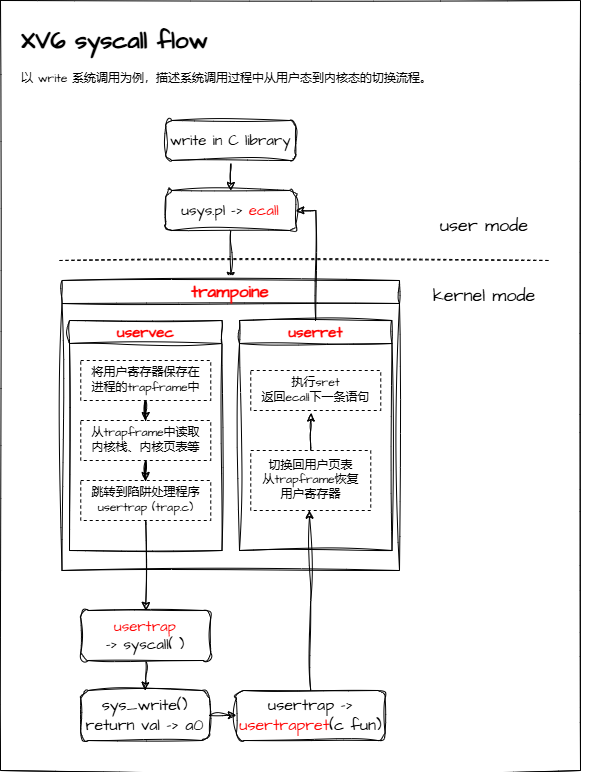

The diagram above was exported from draw.io. Its source (the exported page's mxGraphModel, read from the mxfile embedded in the PNG):
<mxGraphModel dx="1603" dy="968" grid="1" gridSize="10" guides="1" tooltips="1" connect="1" arrows="1" fold="1" page="1" pageScale="1" pageWidth="827" pageHeight="1169" math="0" shadow="0">
  <root>
    <mxCell id="0" />
    <mxCell id="1" parent="0" />
    <mxCell id="4n4Coookw_n35RpbI9xG-37" value="" style="rounded=0;whiteSpace=wrap;html=1;sketch=1;hachureGap=4;jiggle=2;curveFitting=1;fontFamily=Architects Daughter;fontSource=https%3A%2F%2Ffonts.googleapis.com%2Fcss%3Ffamily%3DArchitects%2BDaughter;" vertex="1" parent="1">
      <mxGeometry x="110" y="20" width="580" height="770" as="geometry" />
    </mxCell>
    <mxCell id="4n4Coookw_n35RpbI9xG-1" value="" style="endArrow=none;dashed=1;html=1;rounded=0;sketch=1;hachureGap=4;jiggle=2;curveFitting=1;fontFamily=Architects Daughter;fontSource=https%3A%2F%2Ffonts.googleapis.com%2Fcss%3Ffamily%3DArchitects%2BDaughter;curved=0;" edge="1" parent="1">
      <mxGeometry width="50" height="50" relative="1" as="geometry">
        <mxPoint x="169" y="280" as="sourcePoint" />
        <mxPoint x="659" y="280" as="targetPoint" />
      </mxGeometry>
    </mxCell>
    <mxCell id="4n4Coookw_n35RpbI9xG-2" value="&lt;font style=&quot;font-size: 18px;&quot;&gt;user mode&lt;/font&gt;" style="text;html=1;align=center;verticalAlign=middle;whiteSpace=wrap;rounded=0;fontFamily=Architects Daughter;fontSource=https%3A%2F%2Ffonts.googleapis.com%2Fcss%3Ffamily%3DArchitects%2BDaughter;" vertex="1" parent="1">
      <mxGeometry x="539" y="230" width="110" height="30" as="geometry" />
    </mxCell>
    <mxCell id="4n4Coookw_n35RpbI9xG-4" value="&lt;font style=&quot;font-size: 18px;&quot;&gt;kernel mode&lt;/font&gt;" style="text;html=1;align=center;verticalAlign=middle;whiteSpace=wrap;rounded=0;fontFamily=Architects Daughter;fontSource=https%3A%2F%2Ffonts.googleapis.com%2Fcss%3Ffamily%3DArchitects%2BDaughter;" vertex="1" parent="1">
      <mxGeometry x="539" y="300" width="110" height="30" as="geometry" />
    </mxCell>
    <mxCell id="4n4Coookw_n35RpbI9xG-10" style="edgeStyle=orthogonalEdgeStyle;rounded=0;sketch=1;hachureGap=4;jiggle=2;curveFitting=1;orthogonalLoop=1;jettySize=auto;html=1;exitX=0.5;exitY=1;exitDx=0;exitDy=0;entryX=0.5;entryY=0;entryDx=0;entryDy=0;fontFamily=Architects Daughter;fontSource=https%3A%2F%2Ffonts.googleapis.com%2Fcss%3Ffamily%3DArchitects%2BDaughter;" edge="1" parent="1" source="4n4Coookw_n35RpbI9xG-5" target="4n4Coookw_n35RpbI9xG-6">
      <mxGeometry relative="1" as="geometry" />
    </mxCell>
    <mxCell id="4n4Coookw_n35RpbI9xG-5" value="&lt;font style=&quot;font-size: 15px;&quot;&gt;write in C library&lt;/font&gt;" style="rounded=1;whiteSpace=wrap;html=1;sketch=1;hachureGap=4;jiggle=2;curveFitting=1;fontFamily=Architects Daughter;fontSource=https%3A%2F%2Ffonts.googleapis.com%2Fcss%3Ffamily%3DArchitects%2BDaughter;" vertex="1" parent="1">
      <mxGeometry x="275.25" y="140" width="130" height="40" as="geometry" />
    </mxCell>
    <mxCell id="4n4Coookw_n35RpbI9xG-9" style="edgeStyle=orthogonalEdgeStyle;rounded=0;sketch=1;hachureGap=4;jiggle=2;curveFitting=1;orthogonalLoop=1;jettySize=auto;html=1;entryX=0.5;entryY=0;entryDx=0;entryDy=0;fontFamily=Architects Daughter;fontSource=https%3A%2F%2Ffonts.googleapis.com%2Fcss%3Ffamily%3DArchitects%2BDaughter;" edge="1" parent="1" source="4n4Coookw_n35RpbI9xG-6" target="4n4Coookw_n35RpbI9xG-7">
      <mxGeometry relative="1" as="geometry" />
    </mxCell>
    <mxCell id="4n4Coookw_n35RpbI9xG-6" value="&lt;font style=&quot;font-size: 15px;&quot;&gt;usys.pl -&amp;gt; &lt;font color=&quot;#ff0000&quot;&gt;ecall&lt;/font&gt;&lt;/font&gt;" style="rounded=1;whiteSpace=wrap;html=1;sketch=1;hachureGap=4;jiggle=2;curveFitting=1;fontFamily=Architects Daughter;fontSource=https%3A%2F%2Ffonts.googleapis.com%2Fcss%3Ffamily%3DArchitects%2BDaughter;" vertex="1" parent="1">
      <mxGeometry x="275.25" y="210" width="130" height="40" as="geometry" />
    </mxCell>
    <mxCell id="4n4Coookw_n35RpbI9xG-7" value="&lt;font color=&quot;#ff0000&quot; style=&quot;font-size: 17px;&quot;&gt;trampoine&lt;/font&gt;" style="swimlane;whiteSpace=wrap;html=1;sketch=1;hachureGap=4;jiggle=2;curveFitting=1;fontFamily=Architects Daughter;fontSource=https%3A%2F%2Ffonts.googleapis.com%2Fcss%3Ffamily%3DArchitects%2BDaughter;startSize=23;" vertex="1" parent="1">
      <mxGeometry x="171.5" y="300" width="337.5" height="290" as="geometry" />
    </mxCell>
    <mxCell id="4n4Coookw_n35RpbI9xG-12" value="&lt;font color=&quot;#ff0000&quot; style=&quot;font-size: 15px;&quot;&gt;uservec&lt;/font&gt;" style="swimlane;whiteSpace=wrap;html=1;sketch=1;hachureGap=4;jiggle=2;curveFitting=1;fontFamily=Architects Daughter;fontSource=https%3A%2F%2Ffonts.googleapis.com%2Fcss%3Ffamily%3DArchitects%2BDaughter;" vertex="1" parent="4n4Coookw_n35RpbI9xG-7">
      <mxGeometry x="7.5" y="40" width="152.5" height="230" as="geometry" />
    </mxCell>
    <mxCell id="4n4Coookw_n35RpbI9xG-15" value="" style="edgeStyle=orthogonalEdgeStyle;rounded=0;sketch=1;hachureGap=4;jiggle=2;curveFitting=1;orthogonalLoop=1;jettySize=auto;html=1;fontFamily=Architects Daughter;fontSource=https%3A%2F%2Ffonts.googleapis.com%2Fcss%3Ffamily%3DArchitects%2BDaughter;" edge="1" parent="4n4Coookw_n35RpbI9xG-12" source="4n4Coookw_n35RpbI9xG-13" target="4n4Coookw_n35RpbI9xG-14">
      <mxGeometry relative="1" as="geometry" />
    </mxCell>
    <mxCell id="4n4Coookw_n35RpbI9xG-13" value="将用户寄存器保存在&lt;div&gt;进程的trapframe中&lt;/div&gt;" style="text;html=1;align=center;verticalAlign=middle;resizable=0;points=[];autosize=1;strokeColor=default;fillColor=none;fontFamily=Architects Daughter;fontSource=https%3A%2F%2Ffonts.googleapis.com%2Fcss%3Ffamily%3DArchitects%2BDaughter;dashed=1;" vertex="1" parent="4n4Coookw_n35RpbI9xG-12">
      <mxGeometry x="11.25" y="40" width="130" height="40" as="geometry" />
    </mxCell>
    <mxCell id="4n4Coookw_n35RpbI9xG-17" value="" style="edgeStyle=orthogonalEdgeStyle;rounded=0;sketch=1;hachureGap=4;jiggle=2;curveFitting=1;orthogonalLoop=1;jettySize=auto;html=1;fontFamily=Architects Daughter;fontSource=https%3A%2F%2Ffonts.googleapis.com%2Fcss%3Ffamily%3DArchitects%2BDaughter;" edge="1" parent="4n4Coookw_n35RpbI9xG-12" source="4n4Coookw_n35RpbI9xG-14" target="4n4Coookw_n35RpbI9xG-16">
      <mxGeometry relative="1" as="geometry" />
    </mxCell>
    <mxCell id="4n4Coookw_n35RpbI9xG-14" value="从trapframe中读取&lt;div&gt;内核栈、内核页表等&lt;/div&gt;" style="text;html=1;align=center;verticalAlign=middle;resizable=0;points=[];autosize=1;strokeColor=default;fillColor=none;fontFamily=Architects Daughter;fontSource=https%3A%2F%2Ffonts.googleapis.com%2Fcss%3Ffamily%3DArchitects%2BDaughter;dashed=1;" vertex="1" parent="4n4Coookw_n35RpbI9xG-12">
      <mxGeometry x="11.25" y="100" width="130" height="40" as="geometry" />
    </mxCell>
    <mxCell id="4n4Coookw_n35RpbI9xG-16" value="跳转到陷阱处理程序&lt;div&gt;usertrap (trap.c)&lt;/div&gt;" style="text;html=1;align=center;verticalAlign=middle;resizable=0;points=[];autosize=1;strokeColor=default;fillColor=none;fontFamily=Architects Daughter;fontSource=https%3A%2F%2Ffonts.googleapis.com%2Fcss%3Ffamily%3DArchitects%2BDaughter;dashed=1;" vertex="1" parent="4n4Coookw_n35RpbI9xG-12">
      <mxGeometry x="11.25" y="160" width="130" height="40" as="geometry" />
    </mxCell>
    <mxCell id="4n4Coookw_n35RpbI9xG-26" value="&lt;font color=&quot;#ff0000&quot; style=&quot;font-size: 15px;&quot;&gt;userret&lt;/font&gt;" style="swimlane;whiteSpace=wrap;html=1;sketch=1;hachureGap=4;jiggle=2;curveFitting=1;fontFamily=Architects Daughter;fontSource=https%3A%2F%2Ffonts.googleapis.com%2Fcss%3Ffamily%3DArchitects%2BDaughter;startSize=23;" vertex="1" parent="4n4Coookw_n35RpbI9xG-7">
      <mxGeometry x="177.5" y="40" width="152.5" height="230" as="geometry" />
    </mxCell>
    <mxCell id="4n4Coookw_n35RpbI9xG-30" value="执行sret&lt;div&gt;返回ecall下一条语句&lt;/div&gt;" style="text;html=1;align=center;verticalAlign=middle;resizable=0;points=[];autosize=1;strokeColor=default;fillColor=none;fontFamily=Architects Daughter;fontSource=https%3A%2F%2Ffonts.googleapis.com%2Fcss%3Ffamily%3DArchitects%2BDaughter;dashed=1;" vertex="1" parent="4n4Coookw_n35RpbI9xG-26">
      <mxGeometry x="11.25" y="50" width="130" height="40" as="geometry" />
    </mxCell>
    <mxCell id="4n4Coookw_n35RpbI9xG-31" value="切换回用户页表&lt;div&gt;从trapframe恢复&lt;/div&gt;&lt;div&gt;用户寄存器&lt;/div&gt;" style="text;html=1;align=center;verticalAlign=middle;resizable=0;points=[];autosize=1;strokeColor=default;fillColor=none;fontFamily=Architects Daughter;fontSource=https%3A%2F%2Ffonts.googleapis.com%2Fcss%3Ffamily%3DArchitects%2BDaughter;dashed=1;" vertex="1" parent="4n4Coookw_n35RpbI9xG-26">
      <mxGeometry x="11.25" y="130" width="120" height="60" as="geometry" />
    </mxCell>
    <mxCell id="4n4Coookw_n35RpbI9xG-35" style="edgeStyle=orthogonalEdgeStyle;rounded=0;sketch=1;hachureGap=4;jiggle=2;curveFitting=1;orthogonalLoop=1;jettySize=auto;html=1;entryX=0.464;entryY=1.063;entryDx=0;entryDy=0;entryPerimeter=0;fontFamily=Architects Daughter;fontSource=https%3A%2F%2Ffonts.googleapis.com%2Fcss%3Ffamily%3DArchitects%2BDaughter;" edge="1" parent="4n4Coookw_n35RpbI9xG-26" source="4n4Coookw_n35RpbI9xG-31" target="4n4Coookw_n35RpbI9xG-30">
      <mxGeometry relative="1" as="geometry" />
    </mxCell>
    <mxCell id="4n4Coookw_n35RpbI9xG-23" value="" style="edgeStyle=orthogonalEdgeStyle;rounded=0;sketch=1;hachureGap=4;jiggle=2;curveFitting=1;orthogonalLoop=1;jettySize=auto;html=1;fontFamily=Architects Daughter;fontSource=https%3A%2F%2Ffonts.googleapis.com%2Fcss%3Ffamily%3DArchitects%2BDaughter;" edge="1" parent="1" source="4n4Coookw_n35RpbI9xG-19" target="4n4Coookw_n35RpbI9xG-22">
      <mxGeometry relative="1" as="geometry" />
    </mxCell>
    <mxCell id="4n4Coookw_n35RpbI9xG-19" value="&lt;font color=&quot;#ff0000&quot; style=&quot;font-size: 15px;&quot;&gt;usertrap&lt;/font&gt;&lt;div&gt;&lt;font style=&quot;font-size: 15px;&quot;&gt;-&amp;gt; syscall( )&lt;/font&gt;&lt;/div&gt;" style="rounded=1;whiteSpace=wrap;html=1;sketch=1;hachureGap=4;jiggle=2;curveFitting=1;fontFamily=Architects Daughter;fontSource=https%3A%2F%2Ffonts.googleapis.com%2Fcss%3Ffamily%3DArchitects%2BDaughter;" vertex="1" parent="1">
      <mxGeometry x="190.25" y="630" width="130" height="50" as="geometry" />
    </mxCell>
    <mxCell id="4n4Coookw_n35RpbI9xG-21" style="edgeStyle=orthogonalEdgeStyle;rounded=0;sketch=1;hachureGap=4;jiggle=2;curveFitting=1;orthogonalLoop=1;jettySize=auto;html=1;entryX=0.5;entryY=0;entryDx=0;entryDy=0;fontFamily=Architects Daughter;fontSource=https%3A%2F%2Ffonts.googleapis.com%2Fcss%3Ffamily%3DArchitects%2BDaughter;" edge="1" parent="1" source="4n4Coookw_n35RpbI9xG-16" target="4n4Coookw_n35RpbI9xG-19">
      <mxGeometry relative="1" as="geometry" />
    </mxCell>
    <mxCell id="4n4Coookw_n35RpbI9xG-32" style="edgeStyle=orthogonalEdgeStyle;rounded=0;sketch=1;hachureGap=4;jiggle=2;curveFitting=1;orthogonalLoop=1;jettySize=auto;html=1;exitX=1;exitY=0.5;exitDx=0;exitDy=0;entryX=0;entryY=0.5;entryDx=0;entryDy=0;fontFamily=Architects Daughter;fontSource=https%3A%2F%2Ffonts.googleapis.com%2Fcss%3Ffamily%3DArchitects%2BDaughter;" edge="1" parent="1" source="4n4Coookw_n35RpbI9xG-22" target="4n4Coookw_n35RpbI9xG-24">
      <mxGeometry relative="1" as="geometry" />
    </mxCell>
    <mxCell id="4n4Coookw_n35RpbI9xG-22" value="&lt;font style=&quot;font-size: 16px;&quot;&gt;sys_write()&lt;/font&gt;&lt;div&gt;&lt;font style=&quot;font-size: 16px;&quot;&gt;return val -&amp;gt; a0&lt;/font&gt;&lt;/div&gt;" style="whiteSpace=wrap;html=1;fontFamily=Architects Daughter;rounded=1;sketch=1;hachureGap=4;jiggle=2;curveFitting=1;fontSource=https%3A%2F%2Ffonts.googleapis.com%2Fcss%3Ffamily%3DArchitects%2BDaughter;" vertex="1" parent="1">
      <mxGeometry x="190.25" y="710" width="128.75" height="50" as="geometry" />
    </mxCell>
    <mxCell id="4n4Coookw_n35RpbI9xG-24" value="&lt;span style=&quot;font-size: 16px;&quot;&gt;usertrap -&amp;gt; &lt;font color=&quot;#ff0000&quot;&gt;usertrapret&lt;/font&gt;(c fun)&lt;/span&gt;" style="whiteSpace=wrap;html=1;fontFamily=Architects Daughter;rounded=1;sketch=1;hachureGap=4;jiggle=2;curveFitting=1;fontSource=https%3A%2F%2Ffonts.googleapis.com%2Fcss%3Ffamily%3DArchitects%2BDaughter;" vertex="1" parent="1">
      <mxGeometry x="345.88" y="710" width="148.75" height="50" as="geometry" />
    </mxCell>
    <mxCell id="4n4Coookw_n35RpbI9xG-33" style="edgeStyle=orthogonalEdgeStyle;rounded=0;sketch=1;hachureGap=4;jiggle=2;curveFitting=1;orthogonalLoop=1;jettySize=auto;html=1;exitX=0.5;exitY=0;exitDx=0;exitDy=0;entryX=0.489;entryY=0.995;entryDx=0;entryDy=0;entryPerimeter=0;fontFamily=Architects Daughter;fontSource=https%3A%2F%2Ffonts.googleapis.com%2Fcss%3Ffamily%3DArchitects%2BDaughter;" edge="1" parent="1" source="4n4Coookw_n35RpbI9xG-24" target="4n4Coookw_n35RpbI9xG-31">
      <mxGeometry relative="1" as="geometry" />
    </mxCell>
    <mxCell id="4n4Coookw_n35RpbI9xG-36" style="edgeStyle=orthogonalEdgeStyle;rounded=0;sketch=1;hachureGap=4;jiggle=2;curveFitting=1;orthogonalLoop=1;jettySize=auto;html=1;entryX=1;entryY=0.5;entryDx=0;entryDy=0;fontFamily=Architects Daughter;fontSource=https%3A%2F%2Ffonts.googleapis.com%2Fcss%3Ffamily%3DArchitects%2BDaughter;" edge="1" parent="1" source="4n4Coookw_n35RpbI9xG-26" target="4n4Coookw_n35RpbI9xG-6">
      <mxGeometry relative="1" as="geometry" />
    </mxCell>
    <mxCell id="4n4Coookw_n35RpbI9xG-38" value="&lt;h1 style=&quot;margin-top: 0px;&quot;&gt;XV6 syscall flow&lt;/h1&gt;&lt;p&gt;以 write 系统调用为例，描述系统调用过程中从用户态到内核态的切换流程。&lt;/p&gt;" style="text;html=1;whiteSpace=wrap;overflow=hidden;rounded=0;fontFamily=Architects Daughter;fontSource=https%3A%2F%2Ffonts.googleapis.com%2Fcss%3Ffamily%3DArchitects%2BDaughter;" vertex="1" parent="1">
      <mxGeometry x="129" y="40" width="570" height="80" as="geometry" />
    </mxCell>
  </root>
</mxGraphModel>